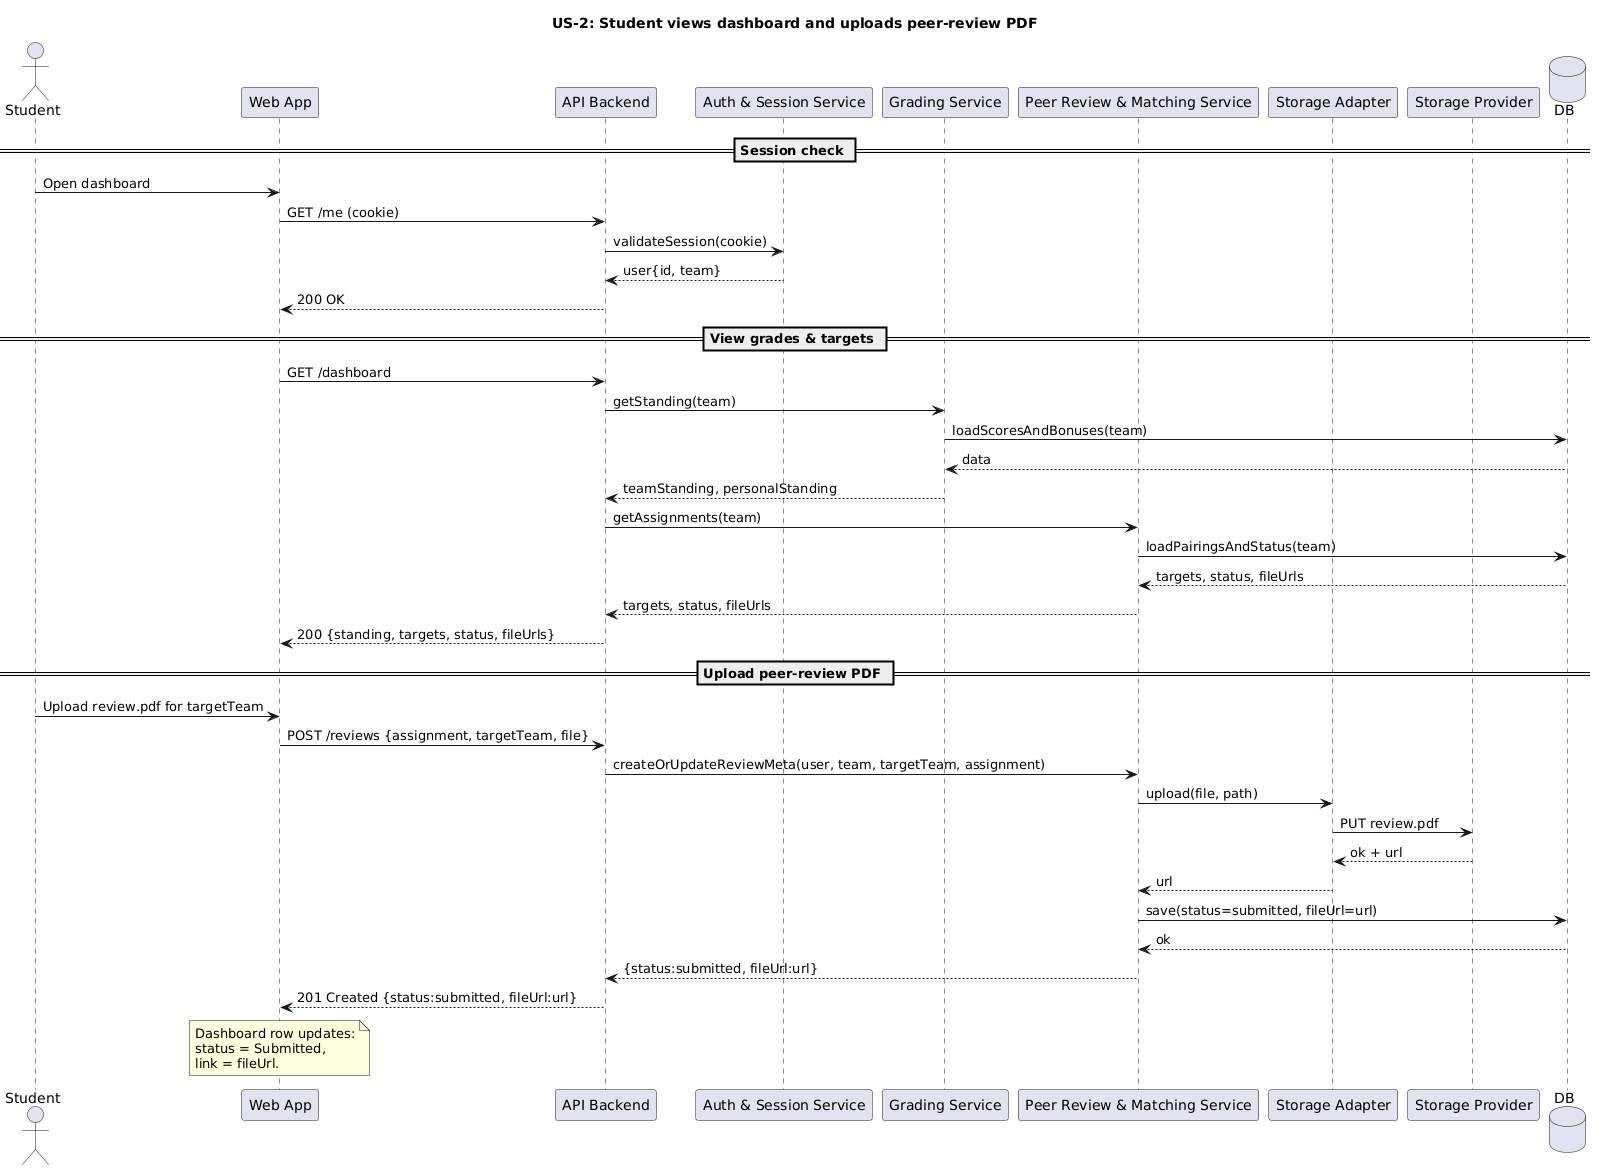

The diagram above was rendered by PlantUML. Its source (embedded in the PNG):
@startuml
title US-2: Student views dashboard and uploads peer-review PDF

actor "Student" as Stu
participant "Web App" as UI
participant "API Backend" as API
participant "Auth & Session Service" as Auth
participant "Grading Service" as Grade
participant "Peer Review & Matching Service" as Review
participant "Storage Adapter" as SA
participant "Storage Provider" as Storage
database "DB" as DB

== Session check ==
Stu -> UI : Open dashboard
UI -> API : GET /me (cookie)
API -> Auth : validateSession(cookie)
Auth --> API : user{id, team}
API --> UI : 200 OK

== View grades & targets ==
UI -> API : GET /dashboard
API -> Grade : getStanding(team)
Grade -> DB : loadScoresAndBonuses(team)
DB --> Grade : data
Grade --> API : teamStanding, personalStanding
API -> Review : getAssignments(team)
Review -> DB : loadPairingsAndStatus(team)
DB --> Review : targets, status, fileUrls
Review --> API : targets, status, fileUrls
API --> UI : 200 {standing, targets, status, fileUrls}

== Upload peer-review PDF ==
Stu -> UI : Upload review.pdf for targetTeam
UI -> API : POST /reviews {assignment, targetTeam, file}
API -> Review : createOrUpdateReviewMeta(user, team, targetTeam, assignment)
Review -> SA : upload(file, path)
SA -> Storage : PUT review.pdf
Storage --> SA : ok + url
SA --> Review : url
Review -> DB : save(status=submitted, fileUrl=url)
DB --> Review : ok
Review --> API : {status:submitted, fileUrl:url}
API --> UI : 201 Created {status:submitted, fileUrl:url}

note over UI
Dashboard row updates:
status = Submitted,
link = fileUrl.
end note
@enduml